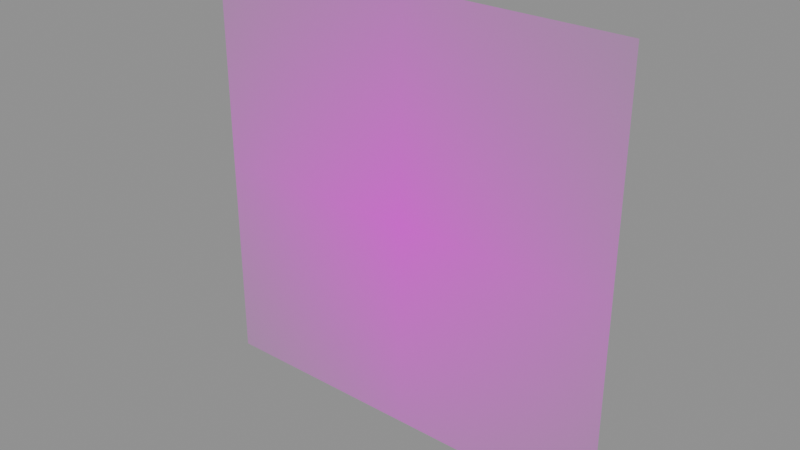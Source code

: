 # Source: BUILDDECALVIS5.blend  (saved by Blender 5.1.30; exported with 4.5.12 LTS)
import bpy
from mathutils import Matrix  # noqa: F401  (used for matrix-valued properties, if any)

bpy.ops.wm.read_factory_settings(use_empty=True)
scene = bpy.context.scene
scene.name = 'Scene'

# ---- images (referenced by path relative to the original .blend; pixels are not part of the script)
import os
ASSET_DIR = os.environ.get("B2B_ASSET_DIR", "")  # directory of the original .blend (textures are referenced by path, not embedded)
HERE = os.path.dirname(os.path.abspath(__file__))  # packed textures are extracted next to this script under _unpacked/

def load_image(name, relpath, width, height, colorspace="sRGB"):
    """Load a texture the original file referenced (path relative to the .blend, or extracted next to this script)."""
    p = next((c for c in (os.path.join(HERE, relpath), os.path.join(ASSET_DIR, relpath)) if relpath and os.path.exists(c)), "")
    if p:
        img = bpy.data.images.load(p, check_existing=True)
        img.name = name
    else:  # same state as the original file: an image datablock whose file is absent (Cycles renders it pink)
        img = bpy.data.images.new(name, width, height)
        img.source = "FILE"
        img.filepath = "//" + (relpath or name)
    img.colorspace_settings.name = colorspace
    return img
img_decals_visual_5_webp = load_image('DECALS_VISUAL.5.webp', 'DECALS_VISUAL.5.webp', 1024, 1024, 'sRGB')

# ---- materials (node trees are filled in below, after node groups)
mat_logo2decal = bpy.data.materials.new('Logo2Decal')

# ---- material node trees
mat_logo2decal.use_nodes = True; mat_logo2decal.node_tree.nodes.clear()
_N = mat_logo2decal.node_tree.nodes; _L = mat_logo2decal.node_tree.links
n0 = _N.new('ShaderNodeOutputMaterial'); n0.name = 'Material Output'; n0.location = (600, 0)
n1 = _N.new('ShaderNodeBsdfPrincipled'); n1.name = 'Principled BSDF'; n1.location = (250, 0)
n1.inputs[2].default_value = 1.0
n2 = _N.new('ShaderNodeTexImage'); n2.name = 'Diffuse'; n2.location = (-700, 300)
n2.label = 'Diffuse'
n2.image = img_decals_visual_5_webp
n2.extension = 'CLIP'
_L.new(n1.outputs[0], n0.inputs[0])
_L.new(n2.outputs[0], n1.inputs[0])
_L.new(n2.outputs[1], n1.inputs[4])
n0.is_active_output = True

# ---- meshes
me_builddecalvis5 = bpy.data.meshes.new('BUILDDECALVIS5')
me_builddecalvis5.from_pydata([(-1.0, -7.55e-08, 1.0), (1.0, 7.55e-08, -1.0), (1.0, -7.55e-08, 1.0), (-1.0, 7.55e-08, -1.0)], [], [(0, 1, 2), (3, 1, 0)])
me_builddecalvis5.polygons.foreach_set('use_smooth', [True] * 2)
_uv = me_builddecalvis5.uv_layers.new(name='UVMap')
_uv.uv.foreach_set('vector', [0.0, 1.0, 1.0, 0.0, 1.0, 1.0, 0.0, 0.0, 1.0, 0.0, 0.0, 1.0])
me_builddecalvis5.materials.append(mat_logo2decal)
me_builddecalvis5.update()
me_builddecalvis5.normals_split_custom_set([tuple(v) for v in zip(*[iter([0.0, -1.0, -7.55e-08, 0.0, -1.0, -7.55e-08, 0.0, -1.0, -7.55e-08, 0.0, -1.0, -7.55e-08, 0.0, -1.0, -7.55e-08, 0.0, -1.0, -7.55e-08])] * 3)])

# ---- objects
ob_builddecalvis5 = bpy.data.objects.new('BUILDDECALVIS5', me_builddecalvis5)

# ---- transforms, parenting, visibility, modifiers, constraints
ob_builddecalvis5.location = (0.0, 0.0, 0.0)

# ---- collection membership
scene.collection.objects.link(ob_builddecalvis5)

# ---- scene / render settings (as saved in the file)
scene.frame_start = 1; scene.frame_end = 250; scene.frame_set(1)
scene.render.engine = 'BLENDER_EEVEE_NEXT'
scene.render.bake_bias = 0.0
scene.render.bake_samples = 0
scene.cycles.sampling_pattern = 'TABULATED_SOBOL'
scene.eevee.use_volume_custom_range = False
bpy.context.view_layer.update()

# ---- added for rendering (the .blend has no active camera and no usable light): camera, sun + grey world if the file has none
cam_auto = bpy.data.cameras.new('AutoCamera')
cam_auto.lens = 50.0
cam_auto.sensor_width = 36.0
cam_auto.clip_end = 1000.0
ob_auto_camera = bpy.data.objects.new('AutoCamera', cam_auto)
scene.collection.objects.link(ob_auto_camera)
ob_auto_camera.location = (2.61693, -3.14032, 2.09354)
ob_auto_camera.rotation_euler = (1.09748, -7.21219e-08, 0.694738)
scene.camera = ob_auto_camera
light_auto_sun = bpy.data.lights.new('AutoSun', 'SUN')
light_auto_sun.energy = 3.0
light_auto_sun.angle = 0.0523599
ob_auto_sun = bpy.data.objects.new('AutoSun', light_auto_sun)
scene.collection.objects.link(ob_auto_sun)
ob_auto_sun.rotation_euler = (0.872665, 0.174533, 0.523599)
if scene.world is None:
    world_auto = bpy.data.worlds.new('AutoWorld')
    world_auto.color = (0.3, 0.3, 0.3)
    scene.world = world_auto
bpy.context.view_layer.update()
